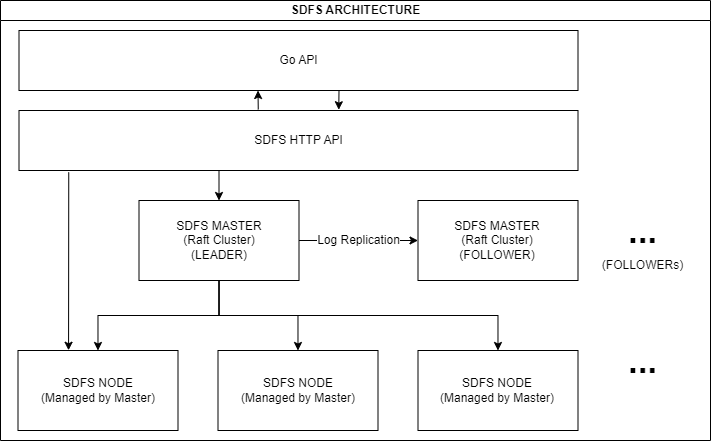

The diagram above was exported from draw.io. Its source (the exported page's mxGraphModel, read from the mxfile embedded in the PNG):
<mxGraphModel dx="989" dy="543" grid="1" gridSize="10" guides="1" tooltips="1" connect="1" arrows="1" fold="1" page="1" pageScale="1" pageWidth="827" pageHeight="1169" math="0" shadow="0">
  <root>
    <mxCell id="0" />
    <mxCell id="1" parent="0" />
    <mxCell id="2" value="SDFS ARCHITECTURE" style="swimlane;html=1;startSize=20;horizontal=1;containerType=tree;glass=0;" vertex="1" parent="1">
      <mxGeometry x="50" y="110" width="710" height="440" as="geometry">
        <mxRectangle x="50" y="60" width="170" height="30" as="alternateBounds" />
      </mxGeometry>
    </mxCell>
    <mxCell id="3" value="SDFS NODE&lt;br&gt;(Managed by Master)" style="rounded=0;whiteSpace=wrap;html=1;" vertex="1" parent="2">
      <mxGeometry x="417.5" y="350" width="160" height="80" as="geometry" />
    </mxCell>
    <mxCell id="4" value="&lt;b&gt;&lt;font style=&quot;font-size: 35px;&quot;&gt;...&lt;/font&gt;&lt;/b&gt;" style="text;html=1;align=center;verticalAlign=middle;resizable=0;points=[];autosize=1;strokeColor=none;fillColor=none;" vertex="1" parent="2">
      <mxGeometry x="617.5" y="330" width="50" height="60" as="geometry" />
    </mxCell>
    <mxCell id="5" style="edgeStyle=orthogonalEdgeStyle;rounded=0;orthogonalLoop=1;jettySize=auto;html=1;exitX=0.5;exitY=1;exitDx=0;exitDy=0;" edge="1" parent="2" source="6" target="3">
      <mxGeometry relative="1" as="geometry" />
    </mxCell>
    <mxCell id="6" value="SDFS MASTER&lt;br&gt;(Raft Cluster)&lt;br&gt;(LEADER)" style="rounded=0;whiteSpace=wrap;html=1;" vertex="1" parent="2">
      <mxGeometry x="138.5" y="200" width="160" height="80" as="geometry" />
    </mxCell>
    <mxCell id="7" value="SDFS MASTER&lt;br&gt;(Raft Cluster)&lt;br&gt;(FOLLOWER)" style="rounded=0;whiteSpace=wrap;html=1;" vertex="1" parent="2">
      <mxGeometry x="417.5" y="200" width="160" height="80" as="geometry" />
    </mxCell>
    <mxCell id="8" value="&lt;font style=&quot;font-size: 35px;&quot;&gt;&lt;b&gt;...&lt;/b&gt;&lt;/font&gt;" style="text;html=1;align=center;verticalAlign=middle;resizable=0;points=[];autosize=1;strokeColor=none;fillColor=none;" vertex="1" parent="2">
      <mxGeometry x="617.5" y="200" width="50" height="60" as="geometry" />
    </mxCell>
    <mxCell id="9" value="(FOLLOWERs)" style="text;html=1;align=center;verticalAlign=middle;resizable=0;points=[];autosize=1;strokeColor=none;fillColor=none;" vertex="1" parent="2">
      <mxGeometry x="592.5" y="250" width="100" height="30" as="geometry" />
    </mxCell>
    <mxCell id="10" value="" style="edgeStyle=orthogonalEdgeStyle;rounded=0;orthogonalLoop=1;jettySize=auto;html=1;" edge="1" parent="2" source="6" target="11">
      <mxGeometry relative="1" as="geometry" />
    </mxCell>
    <mxCell id="11" value="SDFS NODE&lt;br style=&quot;border-color: var(--border-color);&quot;&gt;(Managed by Master)" style="rounded=0;whiteSpace=wrap;html=1;" vertex="1" parent="2">
      <mxGeometry x="217.5" y="350" width="160" height="80" as="geometry" />
    </mxCell>
    <mxCell id="12" value="" style="edgeStyle=orthogonalEdgeStyle;rounded=0;orthogonalLoop=1;jettySize=auto;html=1;" edge="1" parent="2" source="6" target="13">
      <mxGeometry relative="1" as="geometry" />
    </mxCell>
    <mxCell id="13" value="SDFS NODE&lt;br style=&quot;border-color: var(--border-color);&quot;&gt;(Managed by Master)" style="rounded=0;whiteSpace=wrap;html=1;" vertex="1" parent="2">
      <mxGeometry x="17.5" y="350" width="160" height="80" as="geometry" />
    </mxCell>
    <mxCell id="14" value="" style="endArrow=classic;html=1;rounded=0;entryX=0;entryY=0.5;entryDx=0;entryDy=0;" edge="1" parent="2" target="7">
      <mxGeometry relative="1" as="geometry">
        <mxPoint x="298.5" y="240" as="sourcePoint" />
        <mxPoint x="377.5" y="239.5" as="targetPoint" />
      </mxGeometry>
    </mxCell>
    <mxCell id="15" value="Log Replication" style="edgeLabel;resizable=0;html=1;align=center;verticalAlign=middle;" connectable="0" vertex="1" parent="14">
      <mxGeometry relative="1" as="geometry" />
    </mxCell>
    <mxCell id="16" value="SDFS HTTP API" style="rounded=0;whiteSpace=wrap;html=1;" vertex="1" parent="2">
      <mxGeometry x="18.5" y="110" width="559" height="60" as="geometry" />
    </mxCell>
    <mxCell id="17" value="" style="endArrow=classic;html=1;rounded=0;entryX=0.5;entryY=0;entryDx=0;entryDy=0;" edge="1" parent="2" target="6">
      <mxGeometry width="50" height="50" relative="1" as="geometry">
        <mxPoint x="218.5" y="170" as="sourcePoint" />
        <mxPoint x="418.5" y="170" as="targetPoint" />
      </mxGeometry>
    </mxCell>
    <mxCell id="18" value="" style="endArrow=classic;html=1;rounded=0;exitX=0.089;exitY=1.03;exitDx=0;exitDy=0;exitPerimeter=0;entryX=0.316;entryY=-0.003;entryDx=0;entryDy=0;entryPerimeter=0;" edge="1" parent="2" source="16" target="13">
      <mxGeometry width="50" height="50" relative="1" as="geometry">
        <mxPoint x="368.5" y="220" as="sourcePoint" />
        <mxPoint x="418.5" y="170" as="targetPoint" />
      </mxGeometry>
    </mxCell>
    <mxCell id="19" value="Go API" style="rounded=0;whiteSpace=wrap;html=1;" vertex="1" parent="2">
      <mxGeometry x="18.5" y="30" width="559" height="60" as="geometry" />
    </mxCell>
    <mxCell id="20" value="" style="endArrow=classic;html=1;rounded=0;entryX=0.572;entryY=-0.013;entryDx=0;entryDy=0;entryPerimeter=0;" edge="1" parent="2" target="16">
      <mxGeometry width="50" height="50" relative="1" as="geometry">
        <mxPoint x="338.5" y="90" as="sourcePoint" />
        <mxPoint x="418.5" y="170" as="targetPoint" />
      </mxGeometry>
    </mxCell>
    <mxCell id="21" value="" style="endArrow=classic;html=1;rounded=0;exitX=0.428;exitY=-0.016;exitDx=0;exitDy=0;exitPerimeter=0;" edge="1" parent="2" source="16">
      <mxGeometry width="50" height="50" relative="1" as="geometry">
        <mxPoint x="368.5" y="220" as="sourcePoint" />
        <mxPoint x="257.5" y="90" as="targetPoint" />
      </mxGeometry>
    </mxCell>
  </root>
</mxGraphModel>